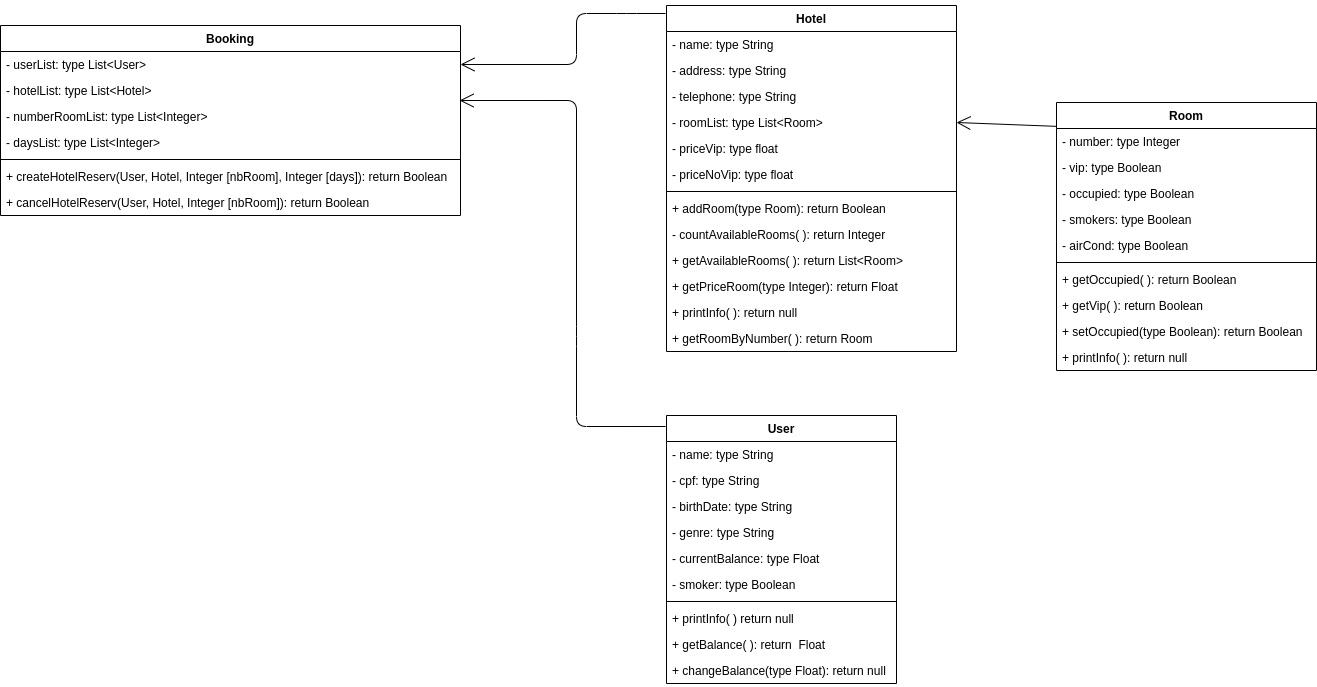

The diagram above was exported from draw.io. Its source (the exported page's mxGraphModel, read from the mxfile embedded in the PNG):
<mxGraphModel dx="658" dy="789" grid="1" gridSize="10" guides="1" tooltips="1" connect="1" arrows="1" fold="1" page="1" pageScale="1" pageWidth="827" pageHeight="1169" math="0" shadow="0">
  <root>
    <mxCell id="0" />
    <mxCell id="1" parent="0" />
    <mxCell id="l09vr4YRuuN2lGHlN62e-1" value="User" style="swimlane;fontStyle=1;align=center;verticalAlign=top;childLayout=stackLayout;horizontal=1;startSize=26;horizontalStack=0;resizeParent=1;resizeParentMax=0;resizeLast=0;collapsible=1;marginBottom=0;" vertex="1" parent="1">
      <mxGeometry x="850" y="430" width="230" height="268" as="geometry" />
    </mxCell>
    <mxCell id="l09vr4YRuuN2lGHlN62e-2" value="- name: type String" style="text;strokeColor=none;fillColor=none;align=left;verticalAlign=top;spacingLeft=4;spacingRight=4;overflow=hidden;rotatable=0;points=[[0,0.5],[1,0.5]];portConstraint=eastwest;" vertex="1" parent="l09vr4YRuuN2lGHlN62e-1">
      <mxGeometry y="26" width="230" height="26" as="geometry" />
    </mxCell>
    <mxCell id="l09vr4YRuuN2lGHlN62e-6" value="- cpf: type String" style="text;strokeColor=none;fillColor=none;align=left;verticalAlign=top;spacingLeft=4;spacingRight=4;overflow=hidden;rotatable=0;points=[[0,0.5],[1,0.5]];portConstraint=eastwest;" vertex="1" parent="l09vr4YRuuN2lGHlN62e-1">
      <mxGeometry y="52" width="230" height="26" as="geometry" />
    </mxCell>
    <mxCell id="l09vr4YRuuN2lGHlN62e-8" value="- birthDate: type String" style="text;strokeColor=none;fillColor=none;align=left;verticalAlign=top;spacingLeft=4;spacingRight=4;overflow=hidden;rotatable=0;points=[[0,0.5],[1,0.5]];portConstraint=eastwest;" vertex="1" parent="l09vr4YRuuN2lGHlN62e-1">
      <mxGeometry y="78" width="230" height="26" as="geometry" />
    </mxCell>
    <mxCell id="l09vr4YRuuN2lGHlN62e-9" value="- genre: type String" style="text;strokeColor=none;fillColor=none;align=left;verticalAlign=top;spacingLeft=4;spacingRight=4;overflow=hidden;rotatable=0;points=[[0,0.5],[1,0.5]];portConstraint=eastwest;" vertex="1" parent="l09vr4YRuuN2lGHlN62e-1">
      <mxGeometry y="104" width="230" height="26" as="geometry" />
    </mxCell>
    <mxCell id="l09vr4YRuuN2lGHlN62e-7" value="- currentBalance: type Float" style="text;strokeColor=none;fillColor=none;align=left;verticalAlign=top;spacingLeft=4;spacingRight=4;overflow=hidden;rotatable=0;points=[[0,0.5],[1,0.5]];portConstraint=eastwest;" vertex="1" parent="l09vr4YRuuN2lGHlN62e-1">
      <mxGeometry y="130" width="230" height="26" as="geometry" />
    </mxCell>
    <mxCell id="l09vr4YRuuN2lGHlN62e-5" value="- smoker: type Boolean" style="text;strokeColor=none;fillColor=none;align=left;verticalAlign=top;spacingLeft=4;spacingRight=4;overflow=hidden;rotatable=0;points=[[0,0.5],[1,0.5]];portConstraint=eastwest;" vertex="1" parent="l09vr4YRuuN2lGHlN62e-1">
      <mxGeometry y="156" width="230" height="26" as="geometry" />
    </mxCell>
    <mxCell id="l09vr4YRuuN2lGHlN62e-3" value="" style="line;strokeWidth=1;fillColor=none;align=left;verticalAlign=middle;spacingTop=-1;spacingLeft=3;spacingRight=3;rotatable=0;labelPosition=right;points=[];portConstraint=eastwest;" vertex="1" parent="l09vr4YRuuN2lGHlN62e-1">
      <mxGeometry y="182" width="230" height="8" as="geometry" />
    </mxCell>
    <mxCell id="l09vr4YRuuN2lGHlN62e-4" value="+ printInfo( ) return null" style="text;strokeColor=none;fillColor=none;align=left;verticalAlign=top;spacingLeft=4;spacingRight=4;overflow=hidden;rotatable=0;points=[[0,0.5],[1,0.5]];portConstraint=eastwest;" vertex="1" parent="l09vr4YRuuN2lGHlN62e-1">
      <mxGeometry y="190" width="230" height="26" as="geometry" />
    </mxCell>
    <mxCell id="l09vr4YRuuN2lGHlN62e-12" value="+ getBalance( ): return  Float" style="text;strokeColor=none;fillColor=none;align=left;verticalAlign=top;spacingLeft=4;spacingRight=4;overflow=hidden;rotatable=0;points=[[0,0.5],[1,0.5]];portConstraint=eastwest;" vertex="1" parent="l09vr4YRuuN2lGHlN62e-1">
      <mxGeometry y="216" width="230" height="26" as="geometry" />
    </mxCell>
    <mxCell id="l09vr4YRuuN2lGHlN62e-11" value="+ changeBalance(type Float): return null&#10;" style="text;strokeColor=none;fillColor=none;align=left;verticalAlign=top;spacingLeft=4;spacingRight=4;overflow=hidden;rotatable=0;points=[[0,0.5],[1,0.5]];portConstraint=eastwest;" vertex="1" parent="l09vr4YRuuN2lGHlN62e-1">
      <mxGeometry y="242" width="230" height="26" as="geometry" />
    </mxCell>
    <mxCell id="l09vr4YRuuN2lGHlN62e-13" value="Room" style="swimlane;fontStyle=1;align=center;verticalAlign=top;childLayout=stackLayout;horizontal=1;startSize=26;horizontalStack=0;resizeParent=1;resizeParentMax=0;resizeLast=0;collapsible=1;marginBottom=0;" vertex="1" parent="1">
      <mxGeometry x="1240" y="117" width="260" height="268" as="geometry" />
    </mxCell>
    <mxCell id="l09vr4YRuuN2lGHlN62e-20" value="- number: type Integer" style="text;strokeColor=none;fillColor=none;align=left;verticalAlign=top;spacingLeft=4;spacingRight=4;overflow=hidden;rotatable=0;points=[[0,0.5],[1,0.5]];portConstraint=eastwest;" vertex="1" parent="l09vr4YRuuN2lGHlN62e-13">
      <mxGeometry y="26" width="260" height="26" as="geometry" />
    </mxCell>
    <mxCell id="l09vr4YRuuN2lGHlN62e-48" value="- vip: type Boolean" style="text;strokeColor=none;fillColor=none;align=left;verticalAlign=top;spacingLeft=4;spacingRight=4;overflow=hidden;rotatable=0;points=[[0,0.5],[1,0.5]];portConstraint=eastwest;" vertex="1" parent="l09vr4YRuuN2lGHlN62e-13">
      <mxGeometry y="52" width="260" height="26" as="geometry" />
    </mxCell>
    <mxCell id="l09vr4YRuuN2lGHlN62e-18" value="- occupied: type Boolean" style="text;strokeColor=none;fillColor=none;align=left;verticalAlign=top;spacingLeft=4;spacingRight=4;overflow=hidden;rotatable=0;points=[[0,0.5],[1,0.5]];portConstraint=eastwest;" vertex="1" parent="l09vr4YRuuN2lGHlN62e-13">
      <mxGeometry y="78" width="260" height="26" as="geometry" />
    </mxCell>
    <mxCell id="l09vr4YRuuN2lGHlN62e-19" value="- smokers: type Boolean" style="text;strokeColor=none;fillColor=none;align=left;verticalAlign=top;spacingLeft=4;spacingRight=4;overflow=hidden;rotatable=0;points=[[0,0.5],[1,0.5]];portConstraint=eastwest;" vertex="1" parent="l09vr4YRuuN2lGHlN62e-13">
      <mxGeometry y="104" width="260" height="26" as="geometry" />
    </mxCell>
    <mxCell id="l09vr4YRuuN2lGHlN62e-14" value="- airCond: type Boolean" style="text;strokeColor=none;fillColor=none;align=left;verticalAlign=top;spacingLeft=4;spacingRight=4;overflow=hidden;rotatable=0;points=[[0,0.5],[1,0.5]];portConstraint=eastwest;" vertex="1" parent="l09vr4YRuuN2lGHlN62e-13">
      <mxGeometry y="130" width="260" height="26" as="geometry" />
    </mxCell>
    <mxCell id="l09vr4YRuuN2lGHlN62e-15" value="" style="line;strokeWidth=1;fillColor=none;align=left;verticalAlign=middle;spacingTop=-1;spacingLeft=3;spacingRight=3;rotatable=0;labelPosition=right;points=[];portConstraint=eastwest;" vertex="1" parent="l09vr4YRuuN2lGHlN62e-13">
      <mxGeometry y="156" width="260" height="8" as="geometry" />
    </mxCell>
    <mxCell id="l09vr4YRuuN2lGHlN62e-16" value="+ getOccupied( ): return Boolean" style="text;strokeColor=none;fillColor=none;align=left;verticalAlign=top;spacingLeft=4;spacingRight=4;overflow=hidden;rotatable=0;points=[[0,0.5],[1,0.5]];portConstraint=eastwest;" vertex="1" parent="l09vr4YRuuN2lGHlN62e-13">
      <mxGeometry y="164" width="260" height="26" as="geometry" />
    </mxCell>
    <mxCell id="l09vr4YRuuN2lGHlN62e-57" value="+ getVip( ): return Boolean" style="text;strokeColor=none;fillColor=none;align=left;verticalAlign=top;spacingLeft=4;spacingRight=4;overflow=hidden;rotatable=0;points=[[0,0.5],[1,0.5]];portConstraint=eastwest;" vertex="1" parent="l09vr4YRuuN2lGHlN62e-13">
      <mxGeometry y="190" width="260" height="26" as="geometry" />
    </mxCell>
    <mxCell id="l09vr4YRuuN2lGHlN62e-21" value="+ setOccupied(type Boolean): return Boolean" style="text;strokeColor=none;fillColor=none;align=left;verticalAlign=top;spacingLeft=4;spacingRight=4;overflow=hidden;rotatable=0;points=[[0,0.5],[1,0.5]];portConstraint=eastwest;" vertex="1" parent="l09vr4YRuuN2lGHlN62e-13">
      <mxGeometry y="216" width="260" height="26" as="geometry" />
    </mxCell>
    <mxCell id="l09vr4YRuuN2lGHlN62e-59" value="+ printInfo( ): return null" style="text;strokeColor=none;fillColor=none;align=left;verticalAlign=top;spacingLeft=4;spacingRight=4;overflow=hidden;rotatable=0;points=[[0,0.5],[1,0.5]];portConstraint=eastwest;" vertex="1" parent="l09vr4YRuuN2lGHlN62e-13">
      <mxGeometry y="242" width="260" height="26" as="geometry" />
    </mxCell>
    <mxCell id="l09vr4YRuuN2lGHlN62e-22" value="Hotel" style="swimlane;fontStyle=1;align=center;verticalAlign=top;childLayout=stackLayout;horizontal=1;startSize=26;horizontalStack=0;resizeParent=1;resizeParentMax=0;resizeLast=0;collapsible=1;marginBottom=0;" vertex="1" parent="1">
      <mxGeometry x="850" y="20" width="290" height="346" as="geometry" />
    </mxCell>
    <mxCell id="l09vr4YRuuN2lGHlN62e-23" value="- name: type String" style="text;strokeColor=none;fillColor=none;align=left;verticalAlign=top;spacingLeft=4;spacingRight=4;overflow=hidden;rotatable=0;points=[[0,0.5],[1,0.5]];portConstraint=eastwest;" vertex="1" parent="l09vr4YRuuN2lGHlN62e-22">
      <mxGeometry y="26" width="290" height="26" as="geometry" />
    </mxCell>
    <mxCell id="l09vr4YRuuN2lGHlN62e-24" value="- address: type String" style="text;strokeColor=none;fillColor=none;align=left;verticalAlign=top;spacingLeft=4;spacingRight=4;overflow=hidden;rotatable=0;points=[[0,0.5],[1,0.5]];portConstraint=eastwest;" vertex="1" parent="l09vr4YRuuN2lGHlN62e-22">
      <mxGeometry y="52" width="290" height="26" as="geometry" />
    </mxCell>
    <mxCell id="l09vr4YRuuN2lGHlN62e-25" value="- telephone: type String" style="text;strokeColor=none;fillColor=none;align=left;verticalAlign=top;spacingLeft=4;spacingRight=4;overflow=hidden;rotatable=0;points=[[0,0.5],[1,0.5]];portConstraint=eastwest;" vertex="1" parent="l09vr4YRuuN2lGHlN62e-22">
      <mxGeometry y="78" width="290" height="26" as="geometry" />
    </mxCell>
    <mxCell id="l09vr4YRuuN2lGHlN62e-26" value="- roomList: type List&lt;Room&gt;" style="text;strokeColor=none;fillColor=none;align=left;verticalAlign=top;spacingLeft=4;spacingRight=4;overflow=hidden;rotatable=0;points=[[0,0.5],[1,0.5]];portConstraint=eastwest;" vertex="1" parent="l09vr4YRuuN2lGHlN62e-22">
      <mxGeometry y="104" width="290" height="26" as="geometry" />
    </mxCell>
    <mxCell id="l09vr4YRuuN2lGHlN62e-54" value="- priceVip: type float" style="text;strokeColor=none;fillColor=none;align=left;verticalAlign=top;spacingLeft=4;spacingRight=4;overflow=hidden;rotatable=0;points=[[0,0.5],[1,0.5]];portConstraint=eastwest;" vertex="1" parent="l09vr4YRuuN2lGHlN62e-22">
      <mxGeometry y="130" width="290" height="26" as="geometry" />
    </mxCell>
    <mxCell id="l09vr4YRuuN2lGHlN62e-55" value="- priceNoVip: type float" style="text;strokeColor=none;fillColor=none;align=left;verticalAlign=top;spacingLeft=4;spacingRight=4;overflow=hidden;rotatable=0;points=[[0,0.5],[1,0.5]];portConstraint=eastwest;" vertex="1" parent="l09vr4YRuuN2lGHlN62e-22">
      <mxGeometry y="156" width="290" height="26" as="geometry" />
    </mxCell>
    <mxCell id="l09vr4YRuuN2lGHlN62e-27" value="" style="line;strokeWidth=1;fillColor=none;align=left;verticalAlign=middle;spacingTop=-1;spacingLeft=3;spacingRight=3;rotatable=0;labelPosition=right;points=[];portConstraint=eastwest;" vertex="1" parent="l09vr4YRuuN2lGHlN62e-22">
      <mxGeometry y="182" width="290" height="8" as="geometry" />
    </mxCell>
    <mxCell id="l09vr4YRuuN2lGHlN62e-56" value="+ addRoom(type Room): return Boolean" style="text;strokeColor=none;fillColor=none;align=left;verticalAlign=top;spacingLeft=4;spacingRight=4;overflow=hidden;rotatable=0;points=[[0,0.5],[1,0.5]];portConstraint=eastwest;" vertex="1" parent="l09vr4YRuuN2lGHlN62e-22">
      <mxGeometry y="190" width="290" height="26" as="geometry" />
    </mxCell>
    <mxCell id="l09vr4YRuuN2lGHlN62e-58" value="- countAvailableRooms( ): return Integer" style="text;strokeColor=none;fillColor=none;align=left;verticalAlign=top;spacingLeft=4;spacingRight=4;overflow=hidden;rotatable=0;points=[[0,0.5],[1,0.5]];portConstraint=eastwest;" vertex="1" parent="l09vr4YRuuN2lGHlN62e-22">
      <mxGeometry y="216" width="290" height="26" as="geometry" />
    </mxCell>
    <mxCell id="l09vr4YRuuN2lGHlN62e-28" value="+ getAvailableRooms( ): return List&lt;Room&gt;" style="text;strokeColor=none;fillColor=none;align=left;verticalAlign=top;spacingLeft=4;spacingRight=4;overflow=hidden;rotatable=0;points=[[0,0.5],[1,0.5]];portConstraint=eastwest;" vertex="1" parent="l09vr4YRuuN2lGHlN62e-22">
      <mxGeometry y="242" width="290" height="26" as="geometry" />
    </mxCell>
    <mxCell id="l09vr4YRuuN2lGHlN62e-29" value="+ getPriceRoom(type Integer): return Float" style="text;strokeColor=none;fillColor=none;align=left;verticalAlign=top;spacingLeft=4;spacingRight=4;overflow=hidden;rotatable=0;points=[[0,0.5],[1,0.5]];portConstraint=eastwest;" vertex="1" parent="l09vr4YRuuN2lGHlN62e-22">
      <mxGeometry y="268" width="290" height="26" as="geometry" />
    </mxCell>
    <mxCell id="l09vr4YRuuN2lGHlN62e-38" value="+ printInfo( ): return null" style="text;strokeColor=none;fillColor=none;align=left;verticalAlign=top;spacingLeft=4;spacingRight=4;overflow=hidden;rotatable=0;points=[[0,0.5],[1,0.5]];portConstraint=eastwest;" vertex="1" parent="l09vr4YRuuN2lGHlN62e-22">
      <mxGeometry y="294" width="290" height="26" as="geometry" />
    </mxCell>
    <mxCell id="l09vr4YRuuN2lGHlN62e-61" value="+ getRoomByNumber( ): return Room" style="text;strokeColor=none;fillColor=none;align=left;verticalAlign=top;spacingLeft=4;spacingRight=4;overflow=hidden;rotatable=0;points=[[0,0.5],[1,0.5]];portConstraint=eastwest;" vertex="1" parent="l09vr4YRuuN2lGHlN62e-22">
      <mxGeometry y="320" width="290" height="26" as="geometry" />
    </mxCell>
    <mxCell id="l09vr4YRuuN2lGHlN62e-39" value="Booking" style="swimlane;fontStyle=1;align=center;verticalAlign=top;childLayout=stackLayout;horizontal=1;startSize=26;horizontalStack=0;resizeParent=1;resizeParentMax=0;resizeLast=0;collapsible=1;marginBottom=0;" vertex="1" parent="1">
      <mxGeometry x="184" y="40" width="460" height="190" as="geometry">
        <mxRectangle x="184" y="40" width="80" height="26" as="alternateBounds" />
      </mxGeometry>
    </mxCell>
    <mxCell id="l09vr4YRuuN2lGHlN62e-41" value="- userList: type List&lt;User&gt;" style="text;strokeColor=none;fillColor=none;align=left;verticalAlign=top;spacingLeft=4;spacingRight=4;overflow=hidden;rotatable=0;points=[[0,0.5],[1,0.5]];portConstraint=eastwest;" vertex="1" parent="l09vr4YRuuN2lGHlN62e-39">
      <mxGeometry y="26" width="460" height="26" as="geometry" />
    </mxCell>
    <mxCell id="l09vr4YRuuN2lGHlN62e-42" value="- hotelList: type List&lt;Hotel&gt;" style="text;strokeColor=none;fillColor=none;align=left;verticalAlign=top;spacingLeft=4;spacingRight=4;overflow=hidden;rotatable=0;points=[[0,0.5],[1,0.5]];portConstraint=eastwest;" vertex="1" parent="l09vr4YRuuN2lGHlN62e-39">
      <mxGeometry y="52" width="460" height="26" as="geometry" />
    </mxCell>
    <mxCell id="l09vr4YRuuN2lGHlN62e-43" value="- numberRoomList: type List&lt;Integer&gt;" style="text;strokeColor=none;fillColor=none;align=left;verticalAlign=top;spacingLeft=4;spacingRight=4;overflow=hidden;rotatable=0;points=[[0,0.5],[1,0.5]];portConstraint=eastwest;" vertex="1" parent="l09vr4YRuuN2lGHlN62e-39">
      <mxGeometry y="78" width="460" height="26" as="geometry" />
    </mxCell>
    <mxCell id="l09vr4YRuuN2lGHlN62e-49" value="- daysList: type List&lt;Integer&gt;" style="text;strokeColor=none;fillColor=none;align=left;verticalAlign=top;spacingLeft=4;spacingRight=4;overflow=hidden;rotatable=0;points=[[0,0.5],[1,0.5]];portConstraint=eastwest;" vertex="1" parent="l09vr4YRuuN2lGHlN62e-39">
      <mxGeometry y="104" width="460" height="26" as="geometry" />
    </mxCell>
    <mxCell id="l09vr4YRuuN2lGHlN62e-44" value="" style="line;strokeWidth=1;fillColor=none;align=left;verticalAlign=middle;spacingTop=-1;spacingLeft=3;spacingRight=3;rotatable=0;labelPosition=right;points=[];portConstraint=eastwest;" vertex="1" parent="l09vr4YRuuN2lGHlN62e-39">
      <mxGeometry y="130" width="460" height="8" as="geometry" />
    </mxCell>
    <mxCell id="l09vr4YRuuN2lGHlN62e-45" value="+ createHotelReserv(User, Hotel, Integer [nbRoom], Integer [days]): return Boolean" style="text;strokeColor=none;fillColor=none;align=left;verticalAlign=top;spacingLeft=4;spacingRight=4;overflow=hidden;rotatable=0;points=[[0,0.5],[1,0.5]];portConstraint=eastwest;" vertex="1" parent="l09vr4YRuuN2lGHlN62e-39">
      <mxGeometry y="138" width="460" height="26" as="geometry" />
    </mxCell>
    <mxCell id="l09vr4YRuuN2lGHlN62e-46" value="+ cancelHotelReserv(User, Hotel, Integer [nbRoom]): return Boolean" style="text;strokeColor=none;fillColor=none;align=left;verticalAlign=top;spacingLeft=4;spacingRight=4;overflow=hidden;rotatable=0;points=[[0,0.5],[1,0.5]];portConstraint=eastwest;" vertex="1" parent="l09vr4YRuuN2lGHlN62e-39">
      <mxGeometry y="164" width="460" height="26" as="geometry" />
    </mxCell>
    <mxCell id="l09vr4YRuuN2lGHlN62e-47" value="" style="endArrow=open;endFill=1;endSize=12;html=1;entryX=1;entryY=0.5;entryDx=0;entryDy=0;exitX=0;exitY=0.089;exitDx=0;exitDy=0;exitPerimeter=0;" edge="1" parent="1" source="l09vr4YRuuN2lGHlN62e-13" target="l09vr4YRuuN2lGHlN62e-26">
      <mxGeometry width="160" relative="1" as="geometry">
        <mxPoint x="1170" y="30" as="sourcePoint" />
        <mxPoint x="1240" y="380" as="targetPoint" />
      </mxGeometry>
    </mxCell>
    <mxCell id="l09vr4YRuuN2lGHlN62e-51" value="" style="endArrow=open;endFill=1;endSize=12;html=1;entryX=1;entryY=0.5;entryDx=0;entryDy=0;" edge="1" parent="1" target="l09vr4YRuuN2lGHlN62e-41">
      <mxGeometry width="160" relative="1" as="geometry">
        <mxPoint x="849" y="28" as="sourcePoint" />
        <mxPoint x="460" y="413.5" as="targetPoint" />
        <Array as="points">
          <mxPoint x="810" y="28" />
          <mxPoint x="760" y="28" />
          <mxPoint x="760" y="79" />
        </Array>
      </mxGeometry>
    </mxCell>
    <mxCell id="l09vr4YRuuN2lGHlN62e-52" value="" style="endArrow=open;endFill=1;endSize=12;html=1;exitX=-0.004;exitY=0.041;exitDx=0;exitDy=0;exitPerimeter=0;entryX=0.998;entryY=-0.115;entryDx=0;entryDy=0;entryPerimeter=0;" edge="1" parent="1" source="l09vr4YRuuN2lGHlN62e-1" target="l09vr4YRuuN2lGHlN62e-43">
      <mxGeometry width="160" relative="1" as="geometry">
        <mxPoint x="280" y="380" as="sourcePoint" />
        <mxPoint x="440" y="380" as="targetPoint" />
        <Array as="points">
          <mxPoint x="760" y="441" />
          <mxPoint x="760" y="351" />
          <mxPoint x="760" y="115" />
        </Array>
      </mxGeometry>
    </mxCell>
  </root>
</mxGraphModel>